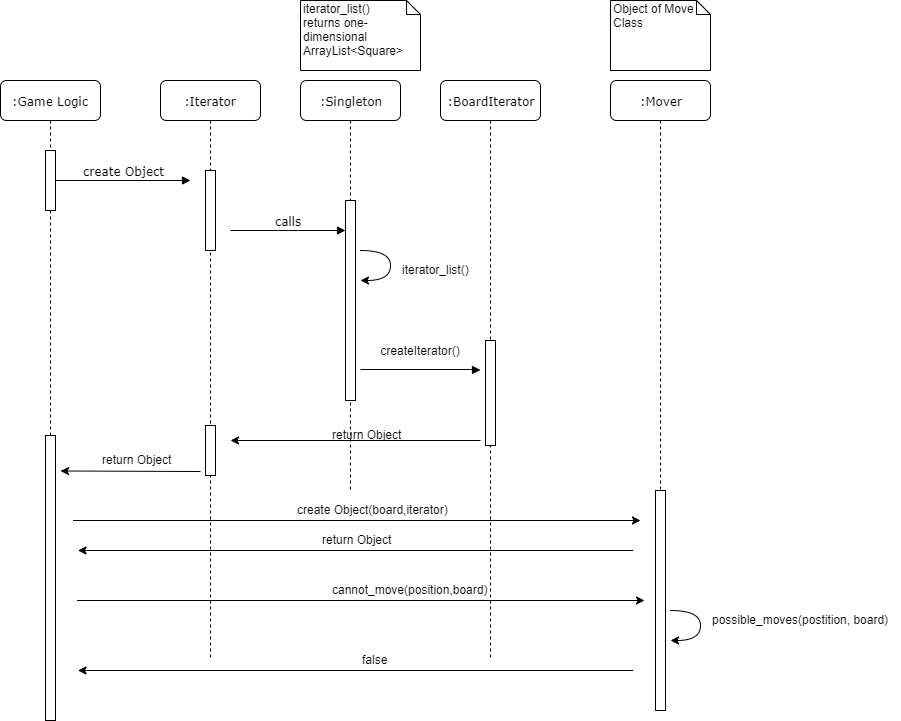

The diagram above was exported from draw.io. Its source (the exported page's mxGraphModel, read from the mxfile embedded in the PNG):
<mxGraphModel dx="1072" dy="823" grid="1" gridSize="10" guides="1" tooltips="1" connect="1" arrows="1" fold="1" page="1" pageScale="1" pageWidth="1100" pageHeight="850" background="#ffffff" math="0" shadow="0">
  <root>
    <mxCell id="0" />
    <mxCell id="1" parent="0" />
    <mxCell id="7baba1c4bc27f4b0-2" value=":Iterator" style="shape=umlLifeline;perimeter=lifelinePerimeter;whiteSpace=wrap;html=1;container=1;collapsible=0;recursiveResize=0;outlineConnect=0;rounded=1;shadow=0;comic=0;labelBackgroundColor=none;strokeWidth=1;fontFamily=Verdana;fontSize=12;align=center;" parent="1" vertex="1">
      <mxGeometry x="260" y="80" width="100" height="580" as="geometry" />
    </mxCell>
    <mxCell id="Qla2nmTpWPXGCjCo7V5f-17" value="" style="html=1;points=[];perimeter=orthogonalPerimeter;rounded=0;shadow=0;comic=0;labelBackgroundColor=none;strokeWidth=1;fontFamily=Verdana;fontSize=12;align=center;" vertex="1" parent="7baba1c4bc27f4b0-2">
      <mxGeometry x="45" y="90" width="10" height="80" as="geometry" />
    </mxCell>
    <mxCell id="Qla2nmTpWPXGCjCo7V5f-19" value="" style="html=1;points=[];perimeter=orthogonalPerimeter;rounded=0;shadow=0;comic=0;labelBackgroundColor=none;strokeWidth=1;fontFamily=Verdana;fontSize=12;align=center;" vertex="1" parent="7baba1c4bc27f4b0-2">
      <mxGeometry x="45" y="345" width="10" height="50" as="geometry" />
    </mxCell>
    <mxCell id="7baba1c4bc27f4b0-3" value=":Singleton" style="shape=umlLifeline;perimeter=lifelinePerimeter;whiteSpace=wrap;html=1;container=1;collapsible=0;recursiveResize=0;outlineConnect=0;rounded=1;shadow=0;comic=0;labelBackgroundColor=none;strokeWidth=1;fontFamily=Verdana;fontSize=12;align=center;" parent="1" vertex="1">
      <mxGeometry x="400" y="80" width="100" height="410" as="geometry" />
    </mxCell>
    <mxCell id="7baba1c4bc27f4b0-13" value="" style="html=1;points=[];perimeter=orthogonalPerimeter;rounded=0;shadow=0;comic=0;labelBackgroundColor=none;strokeWidth=1;fontFamily=Verdana;fontSize=12;align=center;" parent="7baba1c4bc27f4b0-3" vertex="1">
      <mxGeometry x="45" y="120" width="10" height="200" as="geometry" />
    </mxCell>
    <mxCell id="Qla2nmTpWPXGCjCo7V5f-21" value="return Object" style="text;html=1;resizable=0;points=[];autosize=1;align=left;verticalAlign=top;spacingTop=-4;" vertex="1" parent="7baba1c4bc27f4b0-3">
      <mxGeometry x="30" y="345" width="80" height="20" as="geometry" />
    </mxCell>
    <mxCell id="7baba1c4bc27f4b0-4" value=":BoardIterator" style="shape=umlLifeline;perimeter=lifelinePerimeter;whiteSpace=wrap;html=1;container=1;collapsible=0;recursiveResize=0;outlineConnect=0;rounded=1;shadow=0;comic=0;labelBackgroundColor=none;strokeWidth=1;fontFamily=Verdana;fontSize=12;align=center;" parent="1" vertex="1">
      <mxGeometry x="540" y="80" width="100" height="580" as="geometry" />
    </mxCell>
    <mxCell id="7baba1c4bc27f4b0-22" value="" style="html=1;points=[];perimeter=orthogonalPerimeter;rounded=0;shadow=0;comic=0;labelBackgroundColor=none;strokeWidth=1;fontFamily=Verdana;fontSize=12;align=center;" parent="7baba1c4bc27f4b0-4" vertex="1">
      <mxGeometry x="45" y="260" width="10" height="105" as="geometry" />
    </mxCell>
    <mxCell id="7baba1c4bc27f4b0-8" value=":Game Logic" style="shape=umlLifeline;perimeter=lifelinePerimeter;whiteSpace=wrap;html=1;container=1;collapsible=0;recursiveResize=0;outlineConnect=0;rounded=1;shadow=0;comic=0;labelBackgroundColor=none;strokeWidth=1;fontFamily=Verdana;fontSize=12;align=center;" parent="1" vertex="1">
      <mxGeometry x="100" y="80" width="100" height="640" as="geometry" />
    </mxCell>
    <mxCell id="7baba1c4bc27f4b0-9" value="" style="html=1;points=[];perimeter=orthogonalPerimeter;rounded=0;shadow=0;comic=0;labelBackgroundColor=none;strokeWidth=1;fontFamily=Verdana;fontSize=12;align=center;" parent="7baba1c4bc27f4b0-8" vertex="1">
      <mxGeometry x="45" y="70" width="10" height="60" as="geometry" />
    </mxCell>
    <mxCell id="Qla2nmTpWPXGCjCo7V5f-33" value="" style="html=1;points=[];perimeter=orthogonalPerimeter;rounded=0;shadow=0;comic=0;labelBackgroundColor=none;strokeWidth=1;fontFamily=Verdana;fontSize=12;align=center;" vertex="1" parent="7baba1c4bc27f4b0-8">
      <mxGeometry x="45" y="355" width="10" height="285" as="geometry" />
    </mxCell>
    <mxCell id="7baba1c4bc27f4b0-11" value="create Object" style="html=1;verticalAlign=bottom;endArrow=block;labelBackgroundColor=none;fontFamily=Verdana;fontSize=12;edgeStyle=elbowEdgeStyle;elbow=vertical;" parent="1" source="7baba1c4bc27f4b0-9" edge="1">
      <mxGeometry relative="1" as="geometry">
        <mxPoint x="220" y="190" as="sourcePoint" />
        <mxPoint x="290" y="180" as="targetPoint" />
      </mxGeometry>
    </mxCell>
    <mxCell id="Qla2nmTpWPXGCjCo7V5f-8" value="createIterator()" style="text;html=1;strokeColor=none;fillColor=none;align=center;verticalAlign=middle;whiteSpace=wrap;rounded=0;" vertex="1" parent="1">
      <mxGeometry x="500" y="340" width="40" height="20" as="geometry" />
    </mxCell>
    <mxCell id="Qla2nmTpWPXGCjCo7V5f-10" value="" style="html=1;verticalAlign=bottom;endArrow=block;labelBackgroundColor=none;fontFamily=Verdana;fontSize=12;edgeStyle=elbowEdgeStyle;elbow=vertical;" edge="1" parent="1">
      <mxGeometry relative="1" as="geometry">
        <mxPoint x="460" y="369" as="sourcePoint" />
        <mxPoint x="580" y="369.5" as="targetPoint" />
      </mxGeometry>
    </mxCell>
    <mxCell id="Qla2nmTpWPXGCjCo7V5f-13" value="" style="curved=1;endArrow=classic;html=1;" edge="1" parent="1">
      <mxGeometry width="50" height="50" relative="1" as="geometry">
        <mxPoint x="460" y="250" as="sourcePoint" />
        <mxPoint x="460" y="280" as="targetPoint" />
        <Array as="points">
          <mxPoint x="490" y="250" />
          <mxPoint x="490" y="280" />
        </Array>
      </mxGeometry>
    </mxCell>
    <mxCell id="Qla2nmTpWPXGCjCo7V5f-14" value="iterator_list()" style="text;html=1;resizable=0;points=[];autosize=1;align=left;verticalAlign=top;spacingTop=-4;" vertex="1" parent="1">
      <mxGeometry x="500" y="260" width="80" height="20" as="geometry" />
    </mxCell>
    <mxCell id="Qla2nmTpWPXGCjCo7V5f-16" value="iterator_list()&lt;br&gt;returns one-dimensional ArrayList&amp;lt;Square&amp;gt;" style="shape=note;whiteSpace=wrap;html=1;size=14;verticalAlign=top;align=left;spacingTop=-6;" vertex="1" parent="1">
      <mxGeometry x="400" width="120" height="70" as="geometry" />
    </mxCell>
    <mxCell id="Qla2nmTpWPXGCjCo7V5f-18" value="calls" style="html=1;verticalAlign=bottom;endArrow=block;labelBackgroundColor=none;fontFamily=Verdana;fontSize=12;edgeStyle=elbowEdgeStyle;elbow=vertical;" edge="1" parent="1">
      <mxGeometry relative="1" as="geometry">
        <mxPoint x="330" y="230" as="sourcePoint" />
        <mxPoint x="445" y="230" as="targetPoint" />
        <Array as="points">
          <mxPoint x="388" y="230" />
        </Array>
      </mxGeometry>
    </mxCell>
    <mxCell id="Qla2nmTpWPXGCjCo7V5f-20" value="" style="endArrow=classic;html=1;" edge="1" parent="1">
      <mxGeometry width="50" height="50" relative="1" as="geometry">
        <mxPoint x="580" y="440" as="sourcePoint" />
        <mxPoint x="330" y="440" as="targetPoint" />
      </mxGeometry>
    </mxCell>
    <mxCell id="Qla2nmTpWPXGCjCo7V5f-22" value="" style="endArrow=classic;html=1;" edge="1" parent="1">
      <mxGeometry width="50" height="50" relative="1" as="geometry">
        <mxPoint x="300" y="471" as="sourcePoint" />
        <mxPoint x="160" y="470.5" as="targetPoint" />
      </mxGeometry>
    </mxCell>
    <mxCell id="Qla2nmTpWPXGCjCo7V5f-23" value="return Object" style="text;html=1;resizable=0;points=[];autosize=1;align=left;verticalAlign=top;spacingTop=-4;" vertex="1" parent="1">
      <mxGeometry x="200" y="450" width="80" height="20" as="geometry" />
    </mxCell>
    <mxCell id="Qla2nmTpWPXGCjCo7V5f-24" value=":Mover" style="shape=umlLifeline;perimeter=lifelinePerimeter;whiteSpace=wrap;html=1;container=1;collapsible=0;recursiveResize=0;outlineConnect=0;rounded=1;shadow=0;comic=0;labelBackgroundColor=none;strokeWidth=1;fontFamily=Verdana;fontSize=12;align=center;" vertex="1" parent="1">
      <mxGeometry x="710" y="80" width="100" height="630" as="geometry" />
    </mxCell>
    <mxCell id="Qla2nmTpWPXGCjCo7V5f-25" value="" style="html=1;points=[];perimeter=orthogonalPerimeter;rounded=0;shadow=0;comic=0;labelBackgroundColor=none;strokeWidth=1;fontFamily=Verdana;fontSize=12;align=center;" vertex="1" parent="Qla2nmTpWPXGCjCo7V5f-24">
      <mxGeometry x="45" y="410" width="10" height="220" as="geometry" />
    </mxCell>
    <mxCell id="Qla2nmTpWPXGCjCo7V5f-26" value="" style="endArrow=classic;html=1;" edge="1" parent="1">
      <mxGeometry width="50" height="50" relative="1" as="geometry">
        <mxPoint x="172.5" y="520" as="sourcePoint" />
        <mxPoint x="740" y="520" as="targetPoint" />
      </mxGeometry>
    </mxCell>
    <mxCell id="Qla2nmTpWPXGCjCo7V5f-27" value="create Object(board,iterator)" style="text;html=1;resizable=0;points=[];autosize=1;align=left;verticalAlign=top;spacingTop=-4;" vertex="1" parent="1">
      <mxGeometry x="395" y="500" width="170" height="20" as="geometry" />
    </mxCell>
    <mxCell id="Qla2nmTpWPXGCjCo7V5f-28" value="Object of Move Class" style="shape=note;whiteSpace=wrap;html=1;size=14;verticalAlign=top;align=left;spacingTop=-6;" vertex="1" parent="1">
      <mxGeometry x="710" width="100" height="70" as="geometry" />
    </mxCell>
    <mxCell id="Qla2nmTpWPXGCjCo7V5f-29" value="" style="endArrow=classic;html=1;" edge="1" parent="1">
      <mxGeometry width="50" height="50" relative="1" as="geometry">
        <mxPoint x="176.5" y="600" as="sourcePoint" />
        <mxPoint x="744" y="600" as="targetPoint" />
      </mxGeometry>
    </mxCell>
    <mxCell id="Qla2nmTpWPXGCjCo7V5f-31" value="" style="endArrow=classic;html=1;" edge="1" parent="1">
      <mxGeometry width="50" height="50" relative="1" as="geometry">
        <mxPoint x="732.5" y="550" as="sourcePoint" />
        <mxPoint x="177.5" y="550" as="targetPoint" />
      </mxGeometry>
    </mxCell>
    <mxCell id="Qla2nmTpWPXGCjCo7V5f-32" value="return Object" style="text;html=1;resizable=0;points=[];autosize=1;align=left;verticalAlign=top;spacingTop=-4;" vertex="1" parent="1">
      <mxGeometry x="420" y="530" width="80" height="20" as="geometry" />
    </mxCell>
    <mxCell id="Qla2nmTpWPXGCjCo7V5f-34" value="cannot_move(position,board)" style="text;html=1;resizable=0;points=[];autosize=1;align=left;verticalAlign=top;spacingTop=-4;" vertex="1" parent="1">
      <mxGeometry x="430" y="580" width="170" height="20" as="geometry" />
    </mxCell>
    <mxCell id="Qla2nmTpWPXGCjCo7V5f-36" value="" style="curved=1;endArrow=classic;html=1;fontStyle=1" edge="1" parent="1">
      <mxGeometry width="50" height="50" relative="1" as="geometry">
        <mxPoint x="770" y="610" as="sourcePoint" />
        <mxPoint x="770" y="640" as="targetPoint" />
        <Array as="points">
          <mxPoint x="800" y="610" />
          <mxPoint x="800" y="640" />
        </Array>
      </mxGeometry>
    </mxCell>
    <mxCell id="Qla2nmTpWPXGCjCo7V5f-37" value="possible_moves(postition, board)" style="text;html=1;resizable=0;points=[];autosize=1;align=left;verticalAlign=top;spacingTop=-4;" vertex="1" parent="1">
      <mxGeometry x="810" y="610" width="190" height="20" as="geometry" />
    </mxCell>
    <mxCell id="Qla2nmTpWPXGCjCo7V5f-38" value="" style="endArrow=classic;html=1;" edge="1" parent="1">
      <mxGeometry width="50" height="50" relative="1" as="geometry">
        <mxPoint x="732.5" y="670" as="sourcePoint" />
        <mxPoint x="177.5" y="670" as="targetPoint" />
      </mxGeometry>
    </mxCell>
    <mxCell id="Qla2nmTpWPXGCjCo7V5f-39" value="false" style="text;html=1;resizable=0;points=[];autosize=1;align=left;verticalAlign=top;spacingTop=-4;" vertex="1" parent="1">
      <mxGeometry x="460" y="650" width="40" height="20" as="geometry" />
    </mxCell>
  </root>
</mxGraphModel>